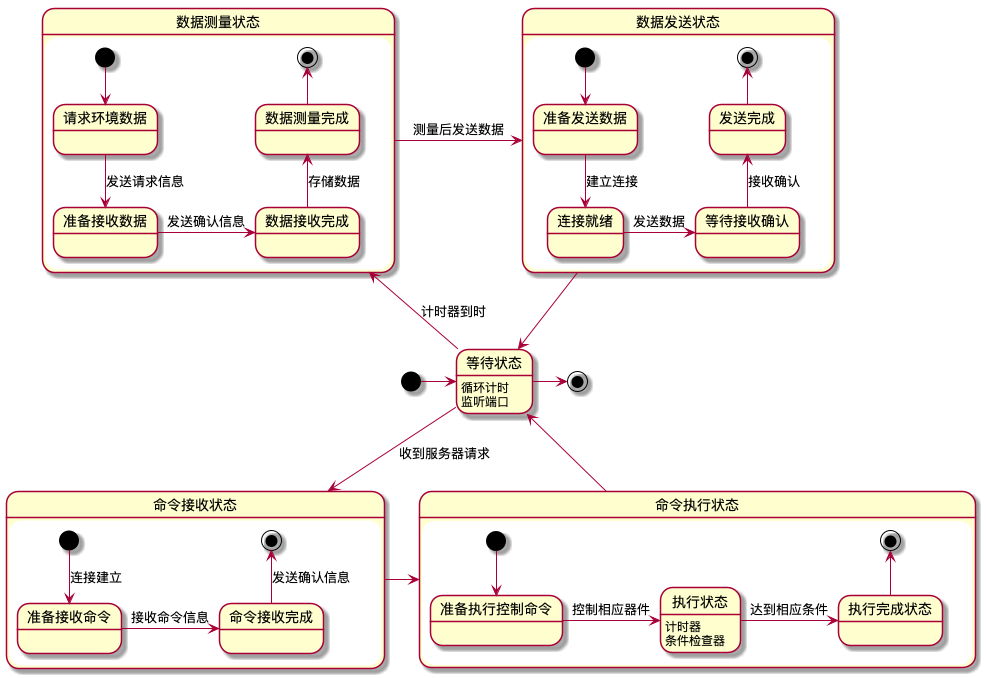

The diagram above was rendered by PlantUML. Its source (embedded in the PNG):
@startuml 主机状态图
[*] -right-> 等待状态
等待状态 : 循环计时
等待状态 : 监听端口
等待状态 -up-> 数据测量状态:计时器到时
state 数据测量状态 {
    [*] -down-> 请求环境数据
    请求环境数据 -down-> 准备接收数据:发送请求信息
    准备接收数据 -right-> 数据接收完成:发送确认信息
    数据接收完成 -up-> 数据测量完成:存储数据
    数据测量完成 -up-> [*]
} 
数据测量状态 -right-> 数据发送状态:测量后发送数据
state 数据发送状态 {
    [*] -down-> 准备发送数据
    准备发送数据 -down-> 连接就绪:建立连接
    连接就绪 -right-> 等待接收确认:发送数据
    等待接收确认 -up-> 发送完成:接收确认
    发送完成 -up-> [*]
}
数据发送状态 --> 等待状态

等待状态 -down-> 命令接收状态:收到服务器请求
state 命令接收状态 {
    [*] -down-> 准备接收命令:连接建立
    准备接收命令 -right-> 命令接收完成:接收命令信息
    命令接收完成 -up-> [*]:发送确认信息
}
命令接收状态 -right-> 命令执行状态
state 命令执行状态 {
    [*] -down-> 准备执行控制命令
    准备执行控制命令 -right-> 执行状态:控制相应器件
    执行状态 : 计时器
    执行状态 : 条件检查器
    执行状态 -right-> 执行完成状态:达到相应条件
    执行完成状态 -up-> [*]
}
命令执行状态 -->等待状态
等待状态 -right-> [*]
@enduml